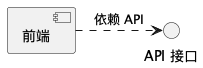

The diagram above was rendered by PlantUML. Its source (embedded in the PNG):
@startuml
component "前端" as Frontend
interface "API 接口" as API_Interface

Frontend .> API_Interface : 依赖 API
@enduml